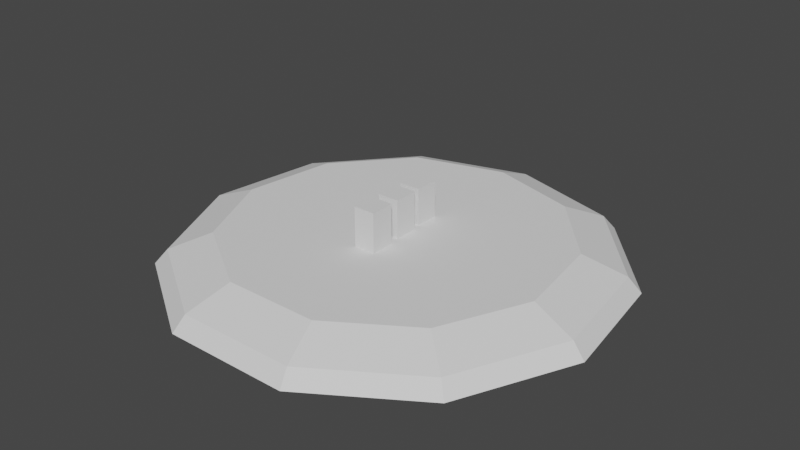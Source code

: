 # Source: City.blend  (saved by Blender 2.80.75; exported with 4.5.12 LTS)
import bpy
from mathutils import Matrix  # noqa: F401  (used for matrix-valued properties, if any)

bpy.ops.wm.read_factory_settings(use_empty=True)
scene = bpy.context.scene
scene.name = 'Scene'

# ---- collections
col_collection = bpy.data.collections.new('Collection'); scene.collection.children.link(col_collection)

# ---- world
world_world = bpy.data.worlds.new('World'); scene.world = world_world
world_world.use_nodes = True; world_world.node_tree.nodes.clear()
_N = world_world.node_tree.nodes; _L = world_world.node_tree.links
n0 = _N.new('ShaderNodeOutputWorld'); n0.name = 'World Output'; n0.location = (300, 300)
n1 = _N.new('ShaderNodeBackground'); n1.name = 'Background'; n1.location = (10, 300)
n1.inputs[0].default_value = (0.05088, 0.05088, 0.05088, 1.0)
_L.new(n1.outputs[0], n0.inputs[0])
n0.is_active_output = True
world_world.color = (0.05088, 0.05088, 0.05088)
world_world.use_sun_shadow = False
world_world.sun_shadow_jitter_overblur = 0.0

# ---- meshes
me_x = bpy.data.meshes.new('円')
me_x.from_pydata([(0.0, 1.0, 0.0), (-0.5406, 0.8413, 0.0), (-0.9096, 0.4154, 0.0), (-0.9898, -0.1423, 0.0), (-0.7557, -0.6549, 0.0), (-0.2817, -0.9595, 0.0), (0.2817, -0.9595, 0.0), (0.7557, -0.6549, 0.0), (0.9898, -0.1423, 0.0), (0.9096, 0.4154, 0.0), (0.5406, 0.8413, 0.0), (4.023e-09, 0.9429, 0.06557), (-0.5098, 0.7932, 0.06557), (-0.8577, 0.3917, 0.06557), (-0.9333, -0.1342, 0.06557), (-0.7126, -0.6175, 0.06557), (-0.2656, -0.9047, 0.06557), (0.2656, -0.9047, 0.06557), (0.7126, -0.6175, 0.06557), (0.9333, -0.1342, 0.06557), (0.8577, 0.3917, 0.06557), (0.5098, 0.7932, 0.06557), (1.64e-08, 0.7515, 0.142), (-0.4063, 0.6322, 0.142), (-0.6836, 0.3122, 0.142), (-0.7439, -0.107, 0.142), (-0.568, -0.4921, 0.142), (-0.2117, -0.7211, 0.142), (0.2117, -0.7211, 0.142), (0.568, -0.4921, 0.142), (0.7439, -0.107, 0.142), (0.6836, 0.3122, 0.142), (0.4063, 0.6322, 0.142)], [], [(3, 4, 15, 14), (10, 0, 11, 21), (0, 1, 12, 11), (7, 8, 19, 18), (4, 5, 16, 15), (1, 2, 13, 12), (8, 9, 20, 19), (5, 6, 17, 16), (2, 3, 14, 13), (9, 10, 21, 20), (6, 7, 18, 17), (13, 14, 25, 24), (20, 21, 32, 31), (17, 18, 29, 28), (14, 15, 26, 25), (21, 11, 22, 32), (11, 12, 23, 22), (18, 19, 30, 29), (15, 16, 27, 26), (12, 13, 24, 23), (19, 20, 31, 30), (16, 17, 28, 27), (23, 24, 25, 26, 27, 28, 29, 30, 31, 32, 22), (1, 0, 10, 9, 8, 7, 6, 5, 4, 3, 2)])
_uv = me_x.uv_layers.new(name='UVマップ')
_uv.uv.foreach_set('vector', [0.0, 0.0, 0.0, 0.0, 0.0, 0.0, 0.0, 0.0, 0.0, 0.0, 0.0, 0.0, 0.0, 0.0, 0.0, 0.0, 0.0, 0.0, 0.0, 0.0, 0.0, 0.0, 0.0, 0.0, 0.0, 0.0, 0.0, 0.0, 0.0, 0.0, 0.0, 0.0, 0.0, 0.0, 0.0, 0.0, 0.0, 0.0, 0.0, 0.0, 0.0, 0.0, 0.0, 0.0, 0.0, 0.0, 0.0, 0.0, 0.0, 0.0, 0.0, 0.0, 0.0, 0.0, 0.0, 0.0, 0.0, 0.0, 0.0, 0.0, 0.0, 0.0, 0.0, 0.0, 0.0, 0.0, 0.0, 0.0, 0.0, 0.0, 0.0, 0.0, 0.0, 0.0, 0.0, 0.0, 0.0, 0.0, 0.0, 0.0, 0.0, 0.0, 0.0, 0.0, 0.0, 0.0, 0.0, 0.0, 0.0, 0.0, 0.0, 0.0, 0.0, 0.0, 0.0, 0.0, 0.0, 0.0, 0.0, 0.0, 0.0, 0.0, 0.0, 0.0, 0.0, 0.0, 0.0, 0.0, 0.0, 0.0, 0.0, 0.0, 0.0, 0.0, 0.0, 0.0, 0.0, 0.0, 0.0, 0.0, 0.0, 0.0, 0.0, 0.0, 0.0, 0.0, 0.0, 0.0, 0.0, 0.0, 0.0, 0.0, 0.0, 0.0, 0.0, 0.0, 0.0, 0.0, 0.0, 0.0, 0.0, 0.0, 0.0, 0.0, 0.0, 0.0, 0.0, 0.0, 0.0, 0.0, 0.0, 0.0, 0.0, 0.0, 0.0, 0.0, 0.0, 0.0, 0.0, 0.0, 0.0, 0.0, 0.0, 0.0, 0.0, 0.0, 0.0, 0.0, 0.0, 0.0, 0.0, 0.0, 0.0, 0.0, 0.0, 0.0, 0.0, 0.0, 0.0, 0.0, 0.0, 0.0, 0.0, 0.0, 0.0, 0.0, 0.0, 0.0, 0.0, 0.0, 0.0, 0.0, 0.0, 0.0, 0.0, 0.0, 0.0, 0.0, 0.0, 0.0, 0.0, 0.0, 0.0, 0.0, 0.0, 0.0, 0.0, 0.0, 0.0, 0.0, 0.0, 0.0, 0.0, 0.0, 0.0, 0.0, 0.0, 0.0, 0.0, 0.0])
me_x.use_remesh_preserve_volume = False
me_x.use_remesh_preserve_attributes = False
me_x.use_mirror_vertex_groups = False
me_x.update()
me_x_1 = bpy.data.meshes.new('立方体')
me_x_1.from_pydata([(-1.0, -1.0, -1.0), (-1.0, -1.0, 1.0), (-1.0, 1.0, -1.0), (-1.0, 1.0, 1.0), (1.0, -1.0, -1.0), (1.0, -1.0, 1.0), (1.0, 1.0, -1.0), (1.0, 1.0, 1.0)], [], [(0, 1, 3, 2), (2, 3, 7, 6), (6, 7, 5, 4), (4, 5, 1, 0), (2, 6, 4, 0), (7, 3, 1, 5)])
_uv = me_x_1.uv_layers.new(name='UVマップ')
_uv.uv.foreach_set('vector', [0.375, 0.0, 0.625, 0.0, 0.625, 0.25, 0.375, 0.25, 0.375, 0.25, 0.625, 0.25, 0.625, 0.5, 0.375, 0.5, 0.375, 0.5, 0.625, 0.5, 0.625, 0.75, 0.375, 0.75, 0.375, 0.75, 0.625, 0.75, 0.625, 1.0, 0.375, 1.0, 0.125, 0.5, 0.375, 0.5, 0.375, 0.75, 0.125, 0.75, 0.625, 0.5, 0.875, 0.5, 0.875, 0.75, 0.625, 0.75])
me_x_1.use_remesh_preserve_volume = False
me_x_1.use_remesh_preserve_attributes = False
me_x_1.use_mirror_vertex_groups = False
me_x_1.update()
me_001 = bpy.data.meshes.new('立方体.001')
me_001.from_pydata([(-1.0, -1.0, -1.0), (-1.0, -1.0, 1.0), (-1.0, 1.0, -1.0), (-1.0, 1.0, 1.0), (1.0, -1.0, -1.0), (1.0, -1.0, 1.0), (1.0, 1.0, -1.0), (1.0, 1.0, 1.0)], [], [(0, 1, 3, 2), (2, 3, 7, 6), (6, 7, 5, 4), (4, 5, 1, 0), (2, 6, 4, 0), (7, 3, 1, 5)])
_uv = me_001.uv_layers.new(name='UVマップ')
_uv.uv.foreach_set('vector', [0.375, 0.0, 0.625, 0.0, 0.625, 0.25, 0.375, 0.25, 0.375, 0.25, 0.625, 0.25, 0.625, 0.5, 0.375, 0.5, 0.375, 0.5, 0.625, 0.5, 0.625, 0.75, 0.375, 0.75, 0.375, 0.75, 0.625, 0.75, 0.625, 1.0, 0.375, 1.0, 0.125, 0.5, 0.375, 0.5, 0.375, 0.75, 0.125, 0.75, 0.625, 0.5, 0.875, 0.5, 0.875, 0.75, 0.625, 0.75])
me_001.use_remesh_preserve_volume = False
me_001.use_remesh_preserve_attributes = False
me_001.use_mirror_vertex_groups = False
me_001.update()
me_002 = bpy.data.meshes.new('立方体.002')
me_002.from_pydata([(-1.0, -1.0, -1.0), (-1.0, -1.0, 1.0), (-1.0, 1.0, -1.0), (-1.0, 1.0, 1.0), (1.0, -1.0, -1.0), (1.0, -1.0, 1.0), (1.0, 1.0, -1.0), (1.0, 1.0, 1.0)], [], [(0, 1, 3, 2), (2, 3, 7, 6), (6, 7, 5, 4), (4, 5, 1, 0), (2, 6, 4, 0), (7, 3, 1, 5)])
_uv = me_002.uv_layers.new(name='UVマップ')
_uv.uv.foreach_set('vector', [0.375, 0.0, 0.625, 0.0, 0.625, 0.25, 0.375, 0.25, 0.375, 0.25, 0.625, 0.25, 0.625, 0.5, 0.375, 0.5, 0.375, 0.5, 0.625, 0.5, 0.625, 0.75, 0.375, 0.75, 0.375, 0.75, 0.625, 0.75, 0.625, 1.0, 0.375, 1.0, 0.125, 0.5, 0.375, 0.5, 0.375, 0.75, 0.125, 0.75, 0.625, 0.5, 0.875, 0.5, 0.875, 0.75, 0.625, 0.75])
me_002.use_remesh_preserve_volume = False
me_002.use_remesh_preserve_attributes = False
me_002.use_mirror_vertex_groups = False
me_002.update()

# ---- objects
ob_x = bpy.data.objects.new('円', me_x)
ob_x_1 = bpy.data.objects.new('立方体', me_x_1)
ob_001 = bpy.data.objects.new('立方体.001', me_001)
ob_002 = bpy.data.objects.new('立方体.002', me_002)

# ---- transforms, parenting, visibility, modifiers, constraints
ob_x.location = (0.0, 0.0, 0.0)
ob_x.lineart.crease_threshold = 0.0
ob_x_1.location = (0.0, 0.0, 0.2211)
ob_x_1.scale = (-0.04831, -0.05492, 0.09274)
ob_x_1.lineart.crease_threshold = 0.0
ob_001.location = (-0.008813, 0.1459, 0.2157)
ob_001.scale = (-0.04831, -0.05492, 0.09274)
ob_001.lineart.crease_threshold = 0.0
ob_002.location = (0.009588, -0.156, 0.2266)
ob_002.scale = (-0.04831, -0.05492, 0.09274)
ob_002.lineart.crease_threshold = 0.0

# ---- collection membership
col_collection.objects.link(ob_x)
col_collection.objects.link(ob_x_1)
col_collection.objects.link(ob_001)
col_collection.objects.link(ob_002)

# ---- scene / render settings (as saved in the file)
scene.frame_start = 1; scene.frame_end = 250; scene.frame_set(1)
scene.render.engine = 'BLENDER_EEVEE_NEXT'
scene.cycles.use_denoising = False
scene.cycles.samples = 128
scene.cycles.sampling_pattern = 'TABULATED_SOBOL'
scene.cycles.use_adaptive_sampling = False
scene.cycles.use_light_tree = False
scene.view_settings.view_transform = 'Filmic'
bpy.context.view_layer.update()

# ---- added for rendering (the .blend has no active camera and no usable light): camera, sun
cam_auto = bpy.data.cameras.new('AutoCamera')
cam_auto.lens = 50.0
cam_auto.sensor_width = 36.0
cam_auto.clip_end = 1000.0
ob_auto_camera = bpy.data.objects.new('AutoCamera', cam_auto)
scene.collection.objects.link(ob_auto_camera)
ob_auto_camera.location = (2.59403, -3.09258, 2.23488)
ob_auto_camera.rotation_euler = (1.09748, -7.21219e-08, 0.694738)
scene.camera = ob_auto_camera
light_auto_sun = bpy.data.lights.new('AutoSun', 'SUN')
light_auto_sun.energy = 3.0
light_auto_sun.angle = 0.0523599
ob_auto_sun = bpy.data.objects.new('AutoSun', light_auto_sun)
scene.collection.objects.link(ob_auto_sun)
ob_auto_sun.rotation_euler = (0.872665, 0.174533, 0.523599)
bpy.context.view_layer.update()
